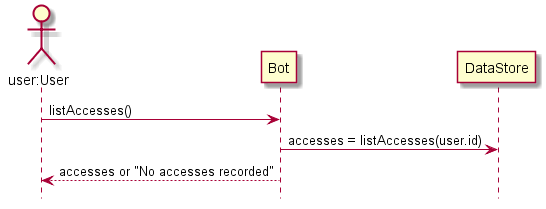

The diagram above was rendered by PlantUML. Its source (embedded in the PNG):
@startuml
hide empty members
hide footbox

actor "user:User" as User
User -> Bot: listAccesses()
Bot -> DataStore: accesses = listAccesses(user.id)
Bot --> User: accesses or "No accesses recorded"
@enduml